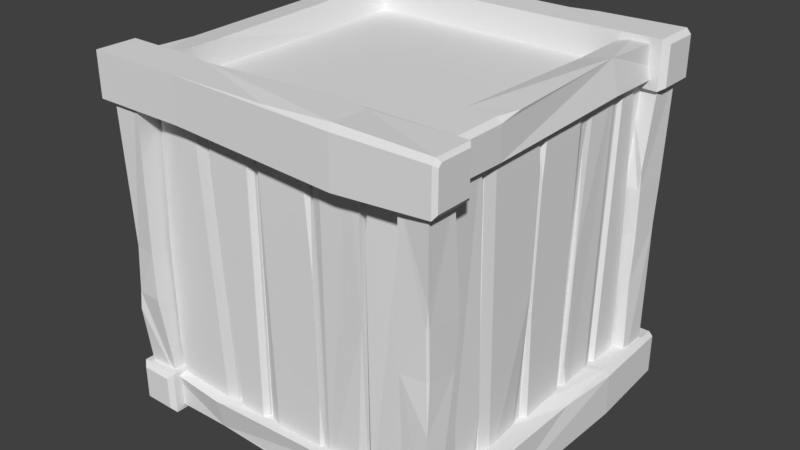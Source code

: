 # Source: crate-for-peppers.blend  (saved by Blender 2.79.0; exported with 4.5.12 LTS)
import bpy
from mathutils import Matrix  # noqa: F401  (used for matrix-valued properties, if any)

bpy.ops.wm.read_factory_settings(use_empty=True)
scene = bpy.context.scene
scene.name = 'Scene'

# ---- collections
col_collection_1 = bpy.data.collections.new('Collection 1'); scene.collection.children.link(col_collection_1)

# ---- materials (node trees are filled in below, after node groups)
mat_cratematerial = bpy.data.materials.new('CrateMaterial')
mat_cratematerial.alpha_threshold = 0.0
mat_cratematerial.use_transparent_shadow = False
mat_cratematerial.roughness = 0.5

# ---- material node trees

# ---- world
world_world = bpy.data.worlds.new('World'); scene.world = world_world
world_world.color = (0.05088, 0.05088, 0.05088)
world_world.use_sun_shadow = False
world_world.sun_shadow_jitter_overblur = 0.0
world_world.cycles.sampling_method = 'MANUAL'

# ---- meshes
me_plane = bpy.data.meshes.new('Plane')
me_plane.from_pydata([(1.902, -2.326, 0.6586), (1.906, -2.335, -1.395), (1.169, -2.323, 0.6571), (1.173, -2.332, -1.396), (1.53, -2.325, 0.6578), (1.511, -2.325, 0.6578), (1.4, -2.333, -1.396), (1.419, -2.333, -1.396), (0.4184, -2.329, -1.441), (1.173, -2.282, -1.396), (1.202, -2.253, -1.396), (1.198, -2.245, 0.6568), (1.169, -2.273, 0.6569), (1.857, -2.256, -1.395), (1.905, -2.255, -1.08), (1.906, -2.305, -1.395), (1.836, -2.268, 0.6583), (1.902, -2.287, 0.6585), (1.904, -2.252, -0.404), (1.608, -2.246, 0.6577), (1.531, -2.265, 0.6576), (1.42, -2.272, -1.396), (1.497, -2.254, -1.396), (1.445, -2.251, -0.5656), (1.4, -2.289, -1.396), (1.365, -2.254, -1.396), (1.487, -2.248, 0.201), (1.474, -2.246, 0.6574), (1.511, -2.284, 0.6576), (0.4141, -2.32, 0.6125), (1.151, -2.332, -1.439), (1.147, -2.323, 0.614), (0.7118, -2.33, -1.444), (0.7311, -2.33, -1.444), (0.7639, -2.322, 0.6126), (0.7445, -2.322, 0.6119), (1.147, -2.274, 0.6138), (1.118, -2.245, 0.6137), (1.068, -2.253, -1.44), (1.151, -2.282, -1.439), (0.4875, -2.242, 0.6119), (0.415, -2.243, 0.2972), (0.4142, -2.29, 0.6124), (0.484, -2.27, -1.441), (0.4185, -2.289, -1.441), (0.4165, -2.246, -0.3787), (0.6886, -2.265, -1.445), (0.712, -2.27, -1.445), (0.7448, -2.262, 0.6116), (0.6782, -2.243, 0.6091), (0.7509, -2.246, -0.2191), (0.764, -2.278, 0.6125), (0.8101, -2.243, 0.6131), (0.7387, -2.249, -0.9868), (0.7589, -2.251, -1.443), (0.7313, -2.289, -1.444), (0.1292, -2.319, 0.6348), (0.08325, -2.327, -1.418), (0.3745, -2.32, 0.6315), (0.4015, -2.328, -1.425), (0.08351, -2.265, -1.418), (0.1124, -2.248, -1.419), (0.1372, -2.261, 0.6344), (0.1294, -2.269, 0.6346), (0.3988, -2.274, -1.198), (0.4017, -2.285, -1.425), (0.3668, -2.25, -1.427), (0.3808, -2.243, 0.1741), (0.3055, -2.243, 0.6264), (0.3747, -2.279, 0.6314), (0.116, -4.28, 0.6586), (0.1117, -4.272, -1.395), (0.8486, -4.283, 0.6571), (0.8443, -4.275, -1.396), (0.4871, -4.281, 0.6578), (0.5064, -4.281, 0.6578), (0.6174, -4.274, -1.396), (0.5981, -4.274, -1.396), (1.599, -4.278, -1.441), (0.8441, -4.325, -1.396), (0.8151, -4.353, -1.396), (0.8194, -4.361, 0.6568), (0.8484, -4.333, 0.6569), (0.16, -4.351, -1.395), (0.112, -4.352, -1.08), (0.1116, -4.302, -1.395), (0.1811, -4.339, 0.6583), (0.1158, -4.319, 0.6585), (0.1134, -4.354, -0.404), (0.4092, -4.36, 0.6577), (0.4868, -4.342, 0.6576), (0.5979, -4.334, -1.396), (0.5203, -4.352, -1.396), (0.5722, -4.356, -0.5656), (0.6173, -4.317, -1.396), (0.6522, -4.353, -1.396), (0.5307, -4.358, 0.201), (0.5436, -4.36, 0.6574), (0.5062, -4.323, 0.6576), (1.603, -4.286, 0.6125), (0.8665, -4.275, -1.439), (0.8709, -4.283, 0.614), (1.306, -4.276, -1.444), (1.286, -4.276, -1.444), (1.254, -4.284, 0.6126), (1.273, -4.284, 0.6119), (0.8706, -4.333, 0.6138), (0.8994, -4.362, 0.6137), (0.9495, -4.354, -1.44), (0.8663, -4.324, -1.439), (1.53, -4.364, 0.6119), (1.602, -4.363, 0.2972), (1.603, -4.316, 0.6124), (1.533, -4.336, -1.441), (1.599, -4.317, -1.441), (1.601, -4.361, -0.3787), (1.329, -4.342, -1.445), (1.305, -4.337, -1.445), (1.273, -4.345, 0.6116), (1.339, -4.363, 0.6091), (1.267, -4.36, -0.2191), (1.253, -4.328, 0.6125), (1.207, -4.363, 0.6131), (1.279, -4.357, -0.9868), (1.259, -4.355, -1.443), (1.286, -4.318, -1.444), (1.888, -4.287, 0.6348), (1.934, -4.279, -1.418), (1.643, -4.286, 0.6315), (1.616, -4.278, -1.425), (1.934, -4.342, -1.418), (1.905, -4.358, -1.419), (1.88, -4.345, 0.6344), (1.888, -4.337, 0.6346), (1.619, -4.332, -1.198), (1.616, -4.321, -1.425), (1.651, -4.357, -1.427), (1.637, -4.363, 0.1741), (1.712, -4.363, 0.6264), (1.643, -4.327, 0.6314), (1.948, -3.508, -1.456), (1.939, -3.433, 0.5961), (1.951, -2.733, -1.438), (1.942, -2.662, 0.6112), (1.949, -3.878, -1.442), (1.949, -2.473, -1.457), (1.941, -2.5, 0.5987), (1.941, -3.92, 0.6137), (1.945, -2.982, 0.6541), (1.992, -2.662, 0.6114), (2.021, -2.638, 0.6099), (2.029, -2.708, -1.44), (2.001, -2.733, -1.438), (2.018, -3.482, 0.5981), (2.019, -3.444, 0.2816), (1.969, -3.433, 0.5962), (2.006, -3.573, -1.453), (1.987, -3.507, -1.456), (2.022, -3.469, -0.3938), (2.028, -3.801, -1.445), (2.009, -3.878, -1.442), (2.002, -3.919, 0.6139), (2.02, -3.842, 0.6112), (2.023, -2.489, -0.2323), (1.985, -2.499, 0.5988), (2.02, -2.529, 0.6009), (2.026, -2.479, -0.9999), (2.028, -2.504, -1.455), (1.99, -2.473, -1.457), (1.954, -3.081, -1.397), (1.942, -2.993, 0.6343), (1.951, -3.102, -1.416), (1.944, -2.688, 0.6441), (1.944, -3.413, 0.66), (1.952, -3.484, -1.395), (1.952, -2.751, -1.411), (2.0, -3.102, -1.416), (2.029, -3.131, -1.414), (2.021, -3.076, 0.6393), (1.992, -2.993, 0.6344), (2.032, -3.008, -1.4), (2.031, -3.065, -1.082), (1.984, -3.081, -1.397), (2.004, -2.916, 0.6512), (1.985, -2.982, 0.6542), (2.028, -3.033, -0.4067), (2.009, -2.712, 0.646), (2.004, -2.688, 0.6444), (2.012, -2.751, -1.411), (2.031, -2.817, -1.405), (2.028, -3.455, -0.5639), (1.996, -3.484, -1.395), (2.031, -3.438, -1.398), (2.025, -3.428, 0.2034), (2.023, -3.385, 0.6576), (1.985, -3.412, 0.6601), (1.955, -4.159, -1.429), (1.947, -4.255, 0.6215), (1.954, -3.913, -1.42), (1.946, -3.937, 0.6361), (2.009, -4.254, 0.6217), (2.026, -4.226, 0.6232), (2.012, -4.151, -1.429), (2.005, -4.158, -1.429), (2.0, -3.934, 0.409), (1.989, -3.937, 0.6363), (2.024, -3.971, 0.638), (2.031, -3.918, -0.9627), (2.031, -3.983, -1.417), (1.995, -3.913, -1.42), (0.01582, -3.1, -1.447), (0.04507, -3.254, 0.6003), (0.01261, -3.874, -1.46), (0.04183, -4.025, 0.5855), (0.01455, -2.73, -1.419), (0.01375, -4.133, -1.489), (0.04259, -4.187, 0.5666), (0.0434, -2.769, 0.6368), (0.0394, -3.707, 0.6408), (-0.00807, -4.025, 0.5862), (-0.03683, -4.049, 0.584), (-0.06606, -3.899, -1.461), (-0.0373, -3.875, -1.459), (-0.03386, -3.205, 0.605), (-0.03818, -3.23, 0.2873), (0.01497, -3.254, 0.6007), (-0.04298, -3.035, -1.441), (-0.02358, -3.1, -1.446), (-0.04781, -3.18, -0.3866), (-0.06395, -2.807, -1.424), (-0.04565, -2.73, -1.418), (-0.0168, -2.769, 0.6376), (-0.0351, -2.846, 0.6321), (-0.04783, -4.166, -0.2633), (-0.001044, -4.187, 0.5672), (-0.03628, -4.158, 0.5708), (-0.0586, -4.146, -1.031), (-0.06514, -4.102, -1.484), (-0.02746, -4.134, -1.488), (0.01017, -3.528, -1.404), (0.03863, -3.695, 0.6216), (0.01709, -3.506, -1.423), (0.04043, -4.0, 0.6194), (0.03715, -3.277, 0.6636), (0.01571, -3.125, -1.387), (0.01128, -3.858, -1.432), (-0.03282, -3.507, -1.422), (-0.06178, -3.478, -1.419), (-0.04044, -3.612, 0.6304), (-0.01128, -3.695, 0.6221), (-0.06835, -3.602, -1.409), (-0.06411, -3.556, -1.09), (-0.01993, -3.529, -1.404), (-0.01896, -3.773, 0.6359), (-2.783e-06, -3.707, 0.6413), (-0.05449, -3.615, -0.4163), (-0.02482, -3.977, 0.6228), (-0.01977, -4.0, 0.6202), (-0.04891, -3.858, -1.431), (-0.06767, -3.792, -1.423), (-0.05439, -3.187, -0.5571), (-0.02793, -3.126, -1.387), (-0.0629, -3.171, -1.391), (-0.04638, -3.244, 0.2085), (-0.04153, -3.305, 0.6607), (-0.004067, -3.277, 0.664), (0.00897, -2.45, -1.395), (0.03806, -2.434, 0.6577), (0.01002, -2.696, -1.396), (0.03946, -2.752, 0.6599), (-0.02447, -2.434, 0.6586), (-0.04057, -2.463, 0.659), (-0.04861, -2.458, -1.394), (-0.04093, -2.45, -1.395), (-0.01704, -2.746, 0.4335), (-0.004181, -2.752, 0.6605), (-0.03941, -2.718, 0.664), (-0.0622, -2.708, -0.9375), (-0.06669, -2.627, -1.389), (-0.0312, -2.696, -1.395)], [], [(43, 44, 45), (35, 32, 47, 48), (40, 41, 42), (0, 1, 15, 14, 18, 17), (27, 26, 23, 25, 10, 11), (54, 53, 50, 52, 37, 38), (31, 30, 39, 36), (8, 29, 42, 41, 45, 44), (9, 12, 11, 10), (3, 2, 12, 9), (13, 14, 15), (16, 17, 18), (7, 4, 20, 21), (19, 22, 21, 20), (16, 18, 14, 13, 22, 19), (23, 24, 25), (36, 39, 38, 37), (26, 27, 28), (5, 6, 24, 23, 26, 28), (46, 49, 48, 47), (43, 45, 41, 40, 49, 46), (50, 51, 52), (53, 54, 55), (33, 34, 51, 50, 53, 55), (68, 67, 64, 66, 61, 62), (60, 63, 62, 61), (57, 56, 63, 60), (64, 65, 66), (67, 68, 69), (58, 59, 65, 64, 67, 69), (113, 114, 115), (105, 102, 117, 118), (110, 111, 112), (70, 71, 85, 84, 88, 87), (97, 96, 93, 95, 80, 81), (124, 123, 120, 122, 107, 108), (101, 100, 109, 106), (78, 99, 112, 111, 115, 114), (79, 82, 81, 80), (73, 72, 82, 79), (83, 84, 85), (86, 87, 88), (77, 74, 90, 91), (89, 92, 91, 90), (86, 88, 84, 83, 92, 89), (93, 94, 95), (106, 109, 108, 107), (96, 97, 98), (75, 76, 94, 93, 96, 98), (116, 119, 118, 117), (113, 115, 111, 110, 119, 116), (120, 121, 122), (123, 124, 125), (103, 104, 121, 120, 123, 125), (138, 137, 134, 136, 131, 132), (130, 133, 132, 131), (127, 126, 133, 130), (134, 135, 136), (137, 138, 139), (128, 129, 135, 134, 137, 139), (183, 184, 185), (175, 172, 187, 188), (180, 181, 182), (140, 141, 155, 154, 158, 157), (167, 166, 163, 165, 150, 151), (194, 193, 190, 192, 177, 178), (171, 170, 179, 176), (148, 169, 182, 181, 185, 184), (149, 152, 151, 150), (143, 142, 152, 149), (153, 154, 155), (156, 157, 158), (147, 144, 160, 161), (159, 162, 161, 160), (156, 158, 154, 153, 162, 159), (163, 164, 165), (176, 179, 178, 177), (166, 167, 168), (145, 146, 164, 163, 166, 168), (186, 189, 188, 187), (183, 185, 181, 180, 189, 186), (190, 191, 192), (193, 194, 195), (173, 174, 191, 190, 193, 195), (208, 207, 204, 206, 201, 202), (200, 203, 202, 201), (197, 196, 203, 200), (204, 205, 206), (207, 208, 209), (198, 199, 205, 204, 207, 209), (253, 254, 255), (245, 242, 257, 258), (250, 251, 252), (210, 211, 225, 224, 228, 227), (237, 236, 233, 235, 220, 221), (264, 263, 260, 262, 247, 248), (241, 240, 249, 246), (218, 239, 252, 251, 255, 254), (219, 222, 221, 220), (213, 212, 222, 219), (223, 224, 225), (226, 227, 228), (217, 214, 230, 231), (229, 232, 231, 230), (226, 228, 224, 223, 232, 229), (233, 234, 235), (246, 249, 248, 247), (236, 237, 238), (215, 216, 234, 233, 236, 238), (256, 259, 258, 257), (253, 255, 251, 250, 259, 256), (260, 261, 262), (263, 264, 265), (243, 244, 261, 260, 263, 265), (278, 277, 274, 276, 271, 272), (270, 273, 272, 271), (267, 266, 273, 270), (274, 275, 276), (277, 278, 279), (268, 269, 275, 274, 277, 279)])
_uv = me_plane.uv_layers.new(name='UVMap')
_uv.uv.foreach_set('vector', [0.3088, 0.8629, 0.3103, 0.8629, 0.3104, 0.8871, 0.3155, 0.9565, 0.3155, 0.9096, 0.3169, 0.9096, 0.3169, 0.9565, 0.3089, 0.9097, 0.3105, 0.9025, 0.3105, 0.9097, 0.3245, 0.8628, 0.3245, 0.9096, 0.3238, 0.9096, 0.3227, 0.9024, 0.3227, 0.887, 0.3236, 0.8628, 0.1806, 0.9106, 0.1803, 0.9002, 0.1813, 0.8828, 0.1832, 0.8639, 0.1869, 0.8639, 0.1869, 0.9106, 0.3752, 0.8629, 0.3747, 0.8525, 0.3751, 0.835, 0.3764, 0.816, 0.3835, 0.816, 0.3822, 0.8628, 0.4398, 0.816, 0.4398, 0.8628, 0.4387, 0.8628, 0.4387, 0.816, 0.4115, 0.816, 0.4115, 0.8628, 0.4108, 0.8628, 0.4097, 0.8556, 0.4097, 0.8402, 0.4106, 0.816, 0.1875, 0.8639, 0.1875, 0.9107, 0.1869, 0.9106, 0.1869, 0.8639, 0.2262, 0.817, 0.2262, 0.8638, 0.2251, 0.8638, 0.2251, 0.817, 0.3227, 0.9096, 0.3227, 0.9024, 0.3238, 0.9096, 0.3289, 0.8633, 0.3274, 0.8634, 0.3261, 0.8392, 0.4328, 0.816, 0.4328, 0.8628, 0.4314, 0.8628, 0.4314, 0.816, 0.3341, 0.863, 0.3341, 0.8161, 0.3359, 0.816, 0.3359, 0.8629, 0.3289, 0.8633, 0.3261, 0.8392, 0.3252, 0.8238, 0.3259, 0.8166, 0.3341, 0.8161, 0.3341, 0.863, 0.1539, 0.8828, 0.1531, 0.8639, 0.1539, 0.8639, 0.3841, 0.816, 0.3841, 0.8628, 0.3822, 0.8628, 0.3835, 0.816, 0.1539, 0.9003, 0.1539, 0.9107, 0.153, 0.9107, 0.1521, 0.9107, 0.1521, 0.8639, 0.1531, 0.8639, 0.1539, 0.8828, 0.1539, 0.9003, 0.153, 0.9107, 0.3041, 0.8628, 0.3045, 0.9096, 0.303, 0.9097, 0.3036, 0.8628, 0.3088, 0.8629, 0.3104, 0.8871, 0.3105, 0.9025, 0.3089, 0.9097, 0.3045, 0.9096, 0.3041, 0.8628, 0.3751, 0.835, 0.3754, 0.816, 0.3764, 0.816, 0.4389, 0.8993, 0.4389, 0.9097, 0.4381, 0.9097, 0.4371, 0.9097, 0.4371, 0.8629, 0.4381, 0.8629, 0.4389, 0.8818, 0.4389, 0.8993, 0.4381, 0.9097, 0.4091, 0.9096, 0.4071, 0.8994, 0.406, 0.8681, 0.4066, 0.8629, 0.4124, 0.8629, 0.4129, 0.9097, 0.4131, 0.8629, 0.4131, 0.9097, 0.4129, 0.9097, 0.4124, 0.8629, 0.4272, 0.816, 0.4272, 0.8628, 0.4261, 0.8628, 0.4258, 0.816, 0.3553, 0.8681, 0.3551, 0.8629, 0.3559, 0.8629, 0.4071, 0.8994, 0.4091, 0.9096, 0.4075, 0.9098, 0.3541, 0.9098, 0.3541, 0.8629, 0.3551, 0.8629, 0.3553, 0.8681, 0.3559, 0.8994, 0.3551, 0.9098, 0.3524, 0.863, 0.3539, 0.863, 0.354, 0.8872, 0.3141, 0.9565, 0.3141, 0.9096, 0.3155, 0.9096, 0.3155, 0.9565, 0.3524, 0.9097, 0.3541, 0.9026, 0.3541, 0.9097, 0.3105, 0.9096, 0.3105, 0.8628, 0.3112, 0.8628, 0.3123, 0.87, 0.3123, 0.8854, 0.3114, 0.9096, 0.1825, 0.8638, 0.1822, 0.8534, 0.1832, 0.8359, 0.185, 0.817, 0.1887, 0.817, 0.1887, 0.8638, 0.3846, 0.8629, 0.3841, 0.8525, 0.3844, 0.835, 0.3858, 0.816, 0.3928, 0.816, 0.3916, 0.8628, 0.4353, 0.8628, 0.4353, 0.816, 0.4364, 0.816, 0.4364, 0.8628, 0.4133, 0.816, 0.4133, 0.8628, 0.4126, 0.8628, 0.4115, 0.8556, 0.4115, 0.8402, 0.4124, 0.816, 0.1894, 0.817, 0.1894, 0.8638, 0.1887, 0.8638, 0.1887, 0.817, 0.2274, 0.817, 0.2274, 0.8638, 0.2262, 0.8638, 0.2262, 0.817, 0.3124, 0.8628, 0.3123, 0.87, 0.3112, 0.8628, 0.3396, 0.8633, 0.3381, 0.8634, 0.3367, 0.8392, 0.4341, 0.816, 0.4341, 0.8628, 0.4328, 0.8628, 0.4328, 0.816, 0.3448, 0.863, 0.3448, 0.8161, 0.3465, 0.816, 0.3465, 0.8629, 0.3396, 0.8633, 0.3367, 0.8392, 0.3359, 0.8238, 0.3366, 0.8166, 0.3448, 0.8161, 0.3448, 0.863, 0.1728, 0.8828, 0.172, 0.8639, 0.1728, 0.8639, 0.3935, 0.816, 0.3935, 0.8628, 0.3916, 0.8628, 0.3928, 0.816, 0.1728, 0.9003, 0.1728, 0.9107, 0.1719, 0.9107, 0.171, 0.9107, 0.171, 0.8639, 0.172, 0.8639, 0.1728, 0.8828, 0.1728, 0.9003, 0.1719, 0.9107, 0.3477, 0.8629, 0.3481, 0.9097, 0.3465, 0.9097, 0.3472, 0.8629, 0.3524, 0.863, 0.354, 0.8872, 0.3541, 0.9026, 0.3524, 0.9097, 0.3481, 0.9097, 0.3477, 0.8629, 0.3844, 0.835, 0.3848, 0.8161, 0.3858, 0.816, 0.4389, 0.8733, 0.4389, 0.8629, 0.4398, 0.8629, 0.4407, 0.8629, 0.4407, 0.9097, 0.4397, 0.9097, 0.4389, 0.8908, 0.4389, 0.8733, 0.4398, 0.8629, 0.2048, 0.9106, 0.2029, 0.9004, 0.2018, 0.8691, 0.2024, 0.8639, 0.2082, 0.8639, 0.2087, 0.9107, 0.2088, 0.8639, 0.2088, 0.9107, 0.2087, 0.9107, 0.2082, 0.8639, 0.2173, 0.817, 0.2173, 0.8638, 0.2162, 0.8638, 0.2159, 0.817, 0.1553, 0.8691, 0.1551, 0.8639, 0.1559, 0.8639, 0.2029, 0.9004, 0.2048, 0.9106, 0.2033, 0.9108, 0.1541, 0.9108, 0.1541, 0.8639, 0.1551, 0.8639, 0.1553, 0.8691, 0.1559, 0.9004, 0.1551, 0.9108, 0.1617, 0.8639, 0.1632, 0.8639, 0.1633, 0.8881, 0.2187, 0.817, 0.2187, 0.8639, 0.2173, 0.8638, 0.2173, 0.817, 0.1618, 0.9107, 0.1634, 0.9035, 0.1634, 0.9107, 0.4151, 0.816, 0.4151, 0.8628, 0.4144, 0.8628, 0.4133, 0.8556, 0.4133, 0.8402, 0.4142, 0.816, 0.4204, 0.9098, 0.4202, 0.8994, 0.421, 0.8819, 0.4226, 0.863, 0.4251, 0.8629, 0.4251, 0.9096, 0.3564, 0.8629, 0.3559, 0.8525, 0.3563, 0.835, 0.3576, 0.816, 0.3647, 0.816, 0.3634, 0.8628, 0.441, 0.816, 0.441, 0.8627, 0.4398, 0.8627, 0.4398, 0.816, 0.2055, 0.817, 0.2055, 0.8637, 0.2049, 0.8637, 0.2038, 0.8566, 0.2038, 0.8412, 0.2046, 0.817, 0.4234, 0.8628, 0.4234, 0.8161, 0.424, 0.816, 0.424, 0.8627, 0.4223, 0.8628, 0.4223, 0.8161, 0.4234, 0.8161, 0.4234, 0.8628, 0.3153, 0.816, 0.3142, 0.8232, 0.3141, 0.816, 0.3156, 0.8628, 0.3141, 0.8628, 0.3142, 0.8386, 0.324, 0.9096, 0.324, 0.9565, 0.3227, 0.9565, 0.3227, 0.9096, 0.3208, 0.8628, 0.3235, 0.816, 0.3252, 0.816, 0.3226, 0.8628, 0.3156, 0.8628, 0.3142, 0.8386, 0.3142, 0.8232, 0.3153, 0.816, 0.3235, 0.816, 0.3208, 0.8628, 0.3341, 0.8913, 0.3349, 0.9102, 0.3341, 0.9103, 0.3653, 0.816, 0.3653, 0.8628, 0.3634, 0.8628, 0.3647, 0.816, 0.3341, 0.8738, 0.3341, 0.8634, 0.3349, 0.8634, 0.3359, 0.8634, 0.3359, 0.9102, 0.3349, 0.9102, 0.3341, 0.8913, 0.3341, 0.8738, 0.3349, 0.8634, 0.157, 0.8639, 0.1575, 0.9107, 0.1559, 0.9107, 0.1565, 0.8639, 0.1617, 0.8639, 0.1633, 0.8881, 0.1634, 0.9035, 0.1618, 0.9107, 0.1575, 0.9107, 0.157, 0.8639, 0.3563, 0.835, 0.3566, 0.816, 0.3576, 0.816, 0.4007, 0.8264, 0.4007, 0.8161, 0.4016, 0.816, 0.4025, 0.816, 0.4025, 0.8628, 0.4015, 0.8629, 0.4007, 0.8439, 0.4007, 0.8264, 0.4016, 0.816, 0.1278, 0.9111, 0.1259, 0.9009, 0.1248, 0.8696, 0.1254, 0.8644, 0.1312, 0.8644, 0.1317, 0.9112, 0.1318, 0.8644, 0.1318, 0.9112, 0.1317, 0.9112, 0.1312, 0.8644, 0.1227, 0.8644, 0.1227, 0.9111, 0.1216, 0.9111, 0.1213, 0.8644, 0.1248, 0.8696, 0.1246, 0.8644, 0.1254, 0.8644, 0.1259, 0.9009, 0.1278, 0.9111, 0.1262, 0.9113, 0.224, 0.8639, 0.224, 0.9107, 0.223, 0.9107, 0.2228, 0.9055, 0.2222, 0.8743, 0.2231, 0.8639, 0.3899, 0.863, 0.3914, 0.863, 0.3915, 0.8872, 0.43, 0.8628, 0.43, 0.816, 0.4314, 0.816, 0.4314, 0.8628, 0.39, 0.9097, 0.3916, 0.9026, 0.3916, 0.9097, 0.4205, 0.816, 0.4205, 0.8627, 0.4198, 0.8627, 0.4187, 0.8556, 0.4187, 0.8402, 0.4196, 0.816, 0.4253, 0.9098, 0.4251, 0.8994, 0.4259, 0.8819, 0.4275, 0.863, 0.4299, 0.8629, 0.4299, 0.9096, 0.1584, 0.9254, 0.158, 0.915, 0.1583, 0.8975, 0.1597, 0.8785, 0.1667, 0.8785, 0.1655, 0.9253, 0.2336, 0.9252, 0.2336, 0.8785, 0.2347, 0.8785, 0.2347, 0.9252, 0.4223, 0.816, 0.4223, 0.8627, 0.4216, 0.8627, 0.4205, 0.8555, 0.4205, 0.8402, 0.4214, 0.816, 0.4252, 0.8627, 0.4252, 0.8161, 0.4258, 0.816, 0.4258, 0.8627, 0.424, 0.8627, 0.424, 0.8161, 0.4252, 0.8161, 0.4252, 0.8627, 0.313, 0.8628, 0.3141, 0.8557, 0.3141, 0.8628, 0.3126, 0.816, 0.3141, 0.816, 0.3141, 0.8402, 0.3124, 0.9565, 0.3124, 0.9096, 0.3138, 0.9096, 0.3138, 0.9565, 0.3074, 0.816, 0.3048, 0.8628, 0.303, 0.8628, 0.3057, 0.816, 0.3126, 0.816, 0.3141, 0.8402, 0.3141, 0.8557, 0.313, 0.8628, 0.3048, 0.8628, 0.3074, 0.816, 0.3432, 0.8913, 0.344, 0.9102, 0.3432, 0.9103, 0.1674, 0.8785, 0.1674, 0.9253, 0.1655, 0.9253, 0.1667, 0.8785, 0.3432, 0.8738, 0.3432, 0.8634, 0.344, 0.8634, 0.345, 0.8634, 0.345, 0.9102, 0.344, 0.9102, 0.3432, 0.8913, 0.3432, 0.8738, 0.344, 0.8634, 0.3852, 0.8629, 0.3857, 0.9097, 0.3841, 0.9097, 0.3847, 0.8629, 0.3899, 0.863, 0.3915, 0.8872, 0.3916, 0.9026, 0.39, 0.9097, 0.3857, 0.9097, 0.3852, 0.8629, 0.1583, 0.8975, 0.1587, 0.8785, 0.1597, 0.8785, 0.1988, 0.8889, 0.1988, 0.8786, 0.1996, 0.8785, 0.2005, 0.8785, 0.2005, 0.9253, 0.1996, 0.9253, 0.1988, 0.9064, 0.1988, 0.8889, 0.1996, 0.8785, 0.378, 0.9096, 0.3761, 0.8994, 0.3749, 0.8681, 0.3756, 0.8629, 0.3814, 0.8629, 0.3818, 0.9097, 0.382, 0.8629, 0.382, 0.9097, 0.3818, 0.9097, 0.3814, 0.8629, 0.3465, 0.8634, 0.3465, 0.9101, 0.3454, 0.9101, 0.3451, 0.8634, 0.3749, 0.8681, 0.3747, 0.863, 0.3756, 0.8629, 0.3761, 0.8994, 0.378, 0.9096, 0.3764, 0.9098, 0.4371, 0.8629, 0.4371, 0.9097, 0.4361, 0.9097, 0.4359, 0.9045, 0.4353, 0.8733, 0.4362, 0.8629])
me_plane.materials.append(mat_cratematerial)
me_plane.use_remesh_preserve_volume = False
me_plane.use_remesh_preserve_attributes = False
me_plane.use_mirror_vertex_groups = False
me_plane.update()
me_cube_001 = bpy.data.meshes.new('Cube.001')
me_cube_001.from_pydata([(0.364, 8.752, -10.29), (0.364, 6.752, -10.29), (0.364, 6.752, -8.287), (-0.5268, 8.752, -10.29), (-0.5268, 6.752, -8.287), (-0.5268, 6.752, -10.29), (0.364, 8.752, -8.459), (0.364, 8.581, -8.287), (0.5497, 8.778, -8.261), (-0.5268, 8.581, -8.287), (-0.5268, 8.752, -8.459), (-0.7168, 8.752, -8.287), (0.5745, -6.936, -10.56), (0.5745, -9.364, -10.56), (-0.5268, -7.145, -10.29), (-0.5268, -9.145, -8.287), (-0.5268, -9.145, -10.29), (0.3877, -6.936, -8.29), (0.3877, -7.092, -8.133), (0.5497, -7.119, -8.261), (-0.5268, -7.316, -8.287), (-0.5268, -7.145, -8.459), (-0.7168, -7.145, -8.287), (0.5745, -9.364, -8.379), (0.5745, -9.112, -8.127), (0.1306, -9.145, -8.287), (1.174, -9.044, -10.12), (1.153, -9.202, -10.33), (1.153, -7.109, -10.33), (1.174, -7.31, -10.12), (1.174, -7.31, -8.388), (1.152, -7.121, -8.242), (1.174, -8.89, -8.388), (1.153, -8.999, -8.234), (1.174, -9.044, -8.542), (1.153, -9.202, -8.437), (-1.175, -8.968, -8.464), (-1.151, -9.145, -8.287), (-1.175, -8.968, -10.11), (-1.151, -9.145, -10.29), (-1.175, -7.322, -10.11), (-1.151, -7.145, -10.29), (-1.175, -7.322, -8.464), (-1.151, -7.145, -8.287), (-1.129, 6.752, -10.29), (-1.157, 6.985, -10.05), (-1.129, 6.752, -8.287), (-1.157, 6.985, -8.52), (-1.157, 8.519, -10.05), (-1.129, 8.752, -10.29), (-1.129, 8.752, -8.287), (-1.157, 8.519, -8.52), (1.161, 6.842, -10.2), (1.121, 6.658, -10.38), (1.121, 6.658, -8.193), (1.161, 6.842, -8.377), (1.161, 8.663, -10.2), (1.121, 8.846, -10.38), (1.121, 8.846, -8.193), (1.161, 8.663, -8.377), (-0.8658, 2.68, -24.7), (-0.8658, 2.68, -22.7), (-1.115, -4.124, -24.7), (-0.8511, -4.124, -22.58), (-0.8658, -4.124, -24.7), (-1.169, 3.007, -22.87), (-1.105, 2.68, -22.7), (-1.131, 4.098, -22.67), (-1.09, -4.124, -22.58), (-1.115, -4.124, -22.87), (-1.128, -5.575, -22.7), (0.8516, 4.288, -24.82), (1.169, 4.288, -24.82), (0.8789, -4.124, -24.7), (1.146, -4.124, -22.55), (1.146, -4.124, -24.7), (0.8515, 2.861, -22.7), (0.872, 2.861, -22.55), (0.8755, 4.098, -22.67), (0.9014, -4.124, -22.55), (0.8789, -4.124, -22.87), (0.8789, -5.575, -22.7), (1.169, 4.288, -22.79), (1.136, 4.288, -22.54), (1.141, 0.8973, -22.7), (1.12, 8.927, -24.45), (1.148, 8.707, -24.74), (0.8742, 8.707, -24.74), (0.9113, 8.927, -24.45), (0.9113, 8.927, -22.86), (0.8757, 8.696, -22.66), (1.101, 8.927, -22.86), (1.122, 8.707, -22.65), (1.12, 8.927, -23.0), (1.148, 8.707, -22.85), (1.092, -9.084, -22.88), (1.141, -8.891, -22.7), (1.119, -9.084, -24.34), (1.141, -8.891, -24.7), (0.9279, -9.084, -24.52), (0.8789, -8.891, -24.7), (0.9003, -9.084, -23.06), (0.8789, -8.891, -22.7), (-0.8658, -8.722, -24.7), (-0.8963, -8.935, -24.47), (-0.8658, -8.722, -22.7), (-0.8963, -8.935, -22.93), (-1.097, -8.935, -24.47), (-1.128, -8.722, -24.7), (-1.128, -8.722, -22.7), (-1.097, -8.935, -22.93), (-0.8776, 8.771, -24.61), (-0.8535, 8.461, -24.79), (-0.8535, 8.461, -22.61), (-0.8776, 8.771, -22.79), (-1.116, 8.771, -24.61), (-1.14, 8.461, -22.61), (-1.116, 8.771, -22.79), (-1.169, 3.007, -24.66), (-1.133, 2.968, -24.7), (-1.155, 2.091, -24.7), (-1.104, 8.461, -24.79), (-1.14, 8.461, -24.61), (1.06, -8.835, -10.04), (-0.8871, -8.835, -8.61), (0.8559, -8.835, -10.04), (0.8559, -8.835, -8.519), (1.06, 8.571, -10.04), (1.06, 8.571, -8.519), (0.8559, 8.571, -10.04), (0.8559, 8.571, -8.519), (0.8821, 3.789, -10.18), (0.8348, 3.789, -8.701), (1.081, 3.789, -9.853), (1.033, 3.789, -8.375), (0.8483, -4.359, -10.09), (-1.091, -8.835, -8.61), (0.8483, -4.359, -8.463), (1.067, -4.359, -10.09), (1.06, -8.835, -8.698), (1.025, -8.835, -8.519), (1.032, -4.359, -8.463), (1.067, -4.359, -8.642), (1.067, -3.143, -8.462), (-0.8871, -8.835, -10.13), (-1.091, 8.571, -8.61), (-1.091, 8.571, -10.13), (-0.8871, 8.571, -8.61), (-0.8871, 8.571, -10.13), (-0.9133, 3.789, -8.466), (-0.866, 3.789, -9.945), (-1.112, 3.313, -8.651), (-1.08, 4.202, -10.27), (-0.8795, -4.359, -8.554), (-0.8795, -4.359, -10.18), (-1.098, -4.359, -8.773), (-1.091, -8.835, -9.948), (-1.056, -8.835, -10.13), (-1.063, -4.359, -10.18), (-1.098, -4.359, -10.0), (-1.098, -3.143, -10.18), (1.069, -8.326, -22.91), (1.128, 6.818, -24.33), (1.069, -6.77, -22.91), (1.069, -6.77, -24.43), (-1.001, -8.326, -22.91), (-1.001, -8.326, -24.43), (-1.001, -6.77, -22.91), (-1.001, -6.77, -24.43), (-0.5246, -6.97, -22.76), (-0.5246, -6.609, -24.24), (-0.5246, -8.487, -23.09), (-0.5246, -8.125, -24.57), (0.5422, -6.712, -22.85), (1.128, 8.373, -24.33), (0.5422, -6.712, -24.48), (0.5422, -8.383, -22.85), (1.069, -8.326, -24.25), (1.069, -8.058, -24.43), (0.5422, -8.116, -24.48), (0.5422, -8.383, -24.3), (0.3829, -8.382, -24.48), (1.128, 6.818, -22.82), (-1.054, 8.373, -24.33), (-1.054, 8.373, -22.82), (-1.054, 6.818, -24.33), (-1.054, 6.818, -22.82), (-0.5246, 7.018, -24.48), (-0.5246, 6.656, -23.0), (-0.4623, 8.534, -24.29), (-0.5787, 8.29, -22.67), (0.5422, 6.76, -24.39), (0.5422, 6.76, -22.76), (0.5422, 8.431, -24.17), (1.128, 8.373, -23.0), (1.128, 8.106, -22.82), (0.5422, 8.163, -22.76), (0.5422, 8.431, -22.94), (0.3829, 8.429, -22.76), (-1.091, -8.87, -9.285), (-0.9025, -8.87, -9.285), (-1.091, -7.427, -9.285), (0.92, -8.348, -24.41), (-1.091, -8.313, -23.68), (-0.9025, -8.211, -23.68), (-1.091, -6.87, -23.68), (-0.9025, -6.87, -23.68), (-1.091, -7.163, -18.96), (-0.9025, -7.163, -18.96), (-0.9025, -8.919, -18.96), (-1.086, -7.276, -16.79), (-0.9079, -8.909, -16.79), (1.109, -8.348, -24.41), (-1.065, -8.86, -18.96), (-1.077, -8.782, -18.96), (-1.079, -8.875, -19.84), (-1.072, -8.67, -16.79), (-1.059, -8.747, -16.79), (-1.07, -8.756, -14.48), (-0.9025, -7.534, -9.285), (-0.932, -7.427, -9.285), (-0.9374, -7.276, -16.79), (-0.9079, -7.383, -16.79), (-0.9065, -7.245, -17.37), (1.109, -6.905, -24.41), (1.109, -8.908, -10.01), (0.92, -8.806, -10.01), (1.109, -7.465, -10.01), (0.92, -7.465, -10.01), (1.109, -7.022, -14.73), (0.92, -7.022, -14.73), (0.92, -8.778, -14.73), (1.104, -7.135, -16.91), (0.9255, -8.768, -16.91), (1.082, -8.719, -14.73), (1.095, -8.641, -14.73), (1.097, -8.734, -13.85), (1.09, -8.528, -16.91), (1.077, -8.606, -16.91), (1.088, -8.615, -19.21), (0.92, -7.012, -24.41), (0.9495, -6.905, -24.41), (0.955, -7.135, -16.91), (0.9255, -7.242, -16.91), (0.924, -7.104, -16.32), (1.109, 6.401, -24.41), (0.92, 6.401, -24.41), (1.109, 7.845, -24.41), (-0.917, 8.574, -9.285), (1.109, 6.958, -10.01), (0.92, 7.06, -10.01), (1.109, 8.402, -10.01), (0.92, 8.402, -10.01), (1.109, 8.108, -14.73), (0.92, 8.108, -14.73), (0.92, 6.353, -14.73), (1.104, 7.996, -16.91), (0.9255, 6.363, -16.91), (-0.917, 7.131, -9.285), (1.082, 6.412, -14.73), (1.095, 6.489, -14.73), (1.097, 6.397, -13.85), (1.09, 6.602, -16.91), (1.077, 6.524, -16.91), (1.088, 6.515, -19.21), (0.92, 7.737, -24.41), (0.9495, 7.845, -24.41), (0.955, 7.996, -16.91), (0.9255, 7.888, -16.91), (0.924, 8.026, -16.32), (-1.106, 7.131, -9.285), (-0.8911, 6.837, -23.68), (-0.9045, 8.281, -23.68), (-1.08, 6.837, -23.68), (-1.08, 8.281, -23.68), (-1.138, 6.837, -18.96), (-1.138, 8.281, -18.96), (-0.9082, 8.281, -18.96), (-1.123, 6.879, -16.79), (-0.9095, 8.239, -16.79), (-0.9159, 7.042, -18.96), (-0.9261, 6.945, -18.96), (-0.9139, 6.932, -19.84), (-0.9408, 6.986, -16.79), (-0.9306, 7.084, -16.79), (-0.9295, 6.998, -14.48), (-1.092, 8.574, -9.285), (-1.106, 8.349, -9.285), (-1.123, 8.014, -16.79), (-1.109, 8.239, -16.79), (-1.127, 8.25, -17.37)], [], [(5, 4, 46, 44), (7, 9, 4, 2), (53, 54, 2, 1), (9, 11, 50, 46, 4), (56, 59, 55, 52), (16, 15, 37, 39), (3, 10, 6, 0), (3, 0, 1, 5), (58, 8, 7, 2, 54), (49, 50, 11, 10, 3), (45, 47, 51, 48), (1, 2, 4, 5), (6, 7, 8), (9, 10, 11), (9, 7, 6, 10), (0, 6, 8, 58, 57), (12, 17, 19, 31, 28), (41, 14, 16, 39), (27, 35, 23, 13), (14, 21, 17, 12), (14, 12, 13, 16), (13, 23, 25, 15, 16), (31, 19, 18, 24, 33), (38, 36, 42, 40), (41, 43, 22, 21, 14), (18, 20, 15, 25, 24), (17, 18, 19), (20, 21, 22), (20, 18, 17, 21), (12, 28, 27, 13), (23, 24, 25), (33, 24, 23, 35), (27, 28, 29, 26), (30, 29, 28, 31), (34, 32, 33, 35), (32, 30, 31, 33), (35, 27, 26, 34), (29, 30, 32, 34, 26), (43, 41, 40, 42), (37, 43, 42, 36), (39, 37, 36, 38), (41, 39, 38, 40), (20, 22, 43, 37, 15), (49, 44, 45, 48), (44, 46, 47, 45), (46, 50, 51, 47), (50, 49, 48, 51), (49, 3, 5, 44), (59, 56, 57, 58), (53, 57, 56, 52), (58, 54, 55, 59), (54, 53, 52, 55), (0, 57, 53, 1), (64, 63, 105, 103), (66, 68, 63, 61), (112, 113, 61, 60), (68, 70, 109, 105, 63), (115, 117, 114, 111), (75, 74, 96, 98), (118, 65, 67, 116, 122), (62, 69, 65, 118, 120), (116, 67, 66, 61, 113), (108, 109, 70, 69, 62), (104, 106, 110, 107), (60, 61, 63, 64), (65, 66, 67), (68, 69, 70), (68, 66, 65, 69), (112, 121, 115, 111), (71, 76, 78, 90, 87), (86, 94, 82, 72), (72, 82, 84, 74, 75), (90, 78, 77, 83, 92), (97, 95, 101, 99), (100, 102, 81, 80, 73), (77, 79, 74, 84, 83), (76, 77, 78), (79, 80, 81), (82, 83, 84), (92, 83, 82, 94), (86, 87, 88, 85), (89, 88, 87, 90), (93, 91, 92, 94), (91, 89, 90, 92), (94, 86, 85, 93), (88, 89, 91, 93, 85), (102, 100, 99, 101), (96, 102, 101, 95), (98, 96, 95, 97), (100, 98, 97, 99), (79, 81, 102, 96, 74), (108, 103, 104, 107), (103, 105, 106, 104), (105, 109, 110, 106), (109, 108, 107, 110), (117, 115, 122, 116), (116, 113, 114, 117), (113, 112, 111, 114), (118, 119, 120), (121, 122, 115), (118, 122, 121, 119), (137, 126, 140, 141), (131, 132, 130, 129), (149, 150, 148, 147), (154, 144, 157, 158), (131, 129, 127, 133), (133, 134, 143, 142, 138), (130, 132, 134, 128), (135, 131, 133, 138), (127, 128, 134, 133), (135, 137, 132, 131), (125, 126, 137, 135), (125, 135, 138, 123), (149, 147, 145, 151), (132, 137, 141, 143, 134), (141, 142, 143), (141, 140, 139, 142), (138, 142, 139, 123), (151, 152, 160, 159, 155), (148, 150, 152, 146), (153, 149, 151, 155), (145, 146, 152, 151), (153, 154, 150, 149), (124, 144, 154, 153), (124, 153, 155, 136), (150, 154, 158, 160, 152), (158, 159, 160), (158, 157, 156, 159), (155, 159, 156, 136), (169, 170, 168, 167), (187, 188, 186, 185), (192, 182, 195, 196), (169, 167, 165, 171), (171, 172, 181, 180, 176), (173, 169, 171, 176), (165, 166, 172, 171), (173, 175, 170, 169), (163, 164, 175, 173), (163, 173, 176, 161), (179, 180, 181), (179, 178, 177, 180), (176, 180, 177, 161), (189, 190, 198, 197, 193), (186, 188, 190, 184), (183, 184, 190, 189), (191, 192, 188, 187), (162, 182, 192, 191), (188, 192, 196, 198, 190), (196, 197, 198), (196, 195, 194, 197), (193, 197, 194, 174), (201, 220, 221, 210), (207, 208, 206, 205), (213, 209, 211, 217), (206, 208, 209, 204), (207, 205, 203, 215, 214), (210, 207, 214, 216), (224, 241, 242, 232), (208, 223, 222, 211, 209), (218, 217, 211, 200, 199), (210, 221, 223, 208, 207), (201, 210, 216, 218, 199), (213, 214, 215), (216, 217, 218), (216, 214, 213, 217), (203, 204, 209, 213, 215), (221, 222, 223), (219, 222, 221, 220), (222, 219, 200, 211), (229, 230, 228, 227), (234, 231, 233, 238), (228, 230, 231, 226), (229, 227, 225, 236, 235), (232, 229, 235, 237), (230, 244, 243, 233, 231), (239, 238, 233, 202, 212), (232, 242, 244, 230, 229), (224, 232, 237, 239, 212), (234, 235, 236), (237, 238, 239), (237, 235, 234, 238), (225, 226, 231, 234, 236), (242, 243, 244), (240, 243, 242, 241), (243, 240, 202, 233), (247, 266, 267, 256), (253, 254, 252, 251), (259, 255, 257, 263), (252, 254, 255, 250), (253, 251, 249, 261, 260), (256, 253, 260, 262), (270, 287, 288, 278), (254, 269, 268, 257, 255), (264, 263, 257, 246, 245), (256, 267, 269, 254, 253), (247, 256, 262, 264, 245), (259, 260, 261), (262, 263, 264), (262, 260, 259, 263), (249, 250, 255, 259, 261), (267, 268, 269), (265, 268, 267, 266), (268, 265, 246, 257), (275, 276, 274, 273), (280, 277, 279, 284), (274, 276, 277, 272), (275, 273, 271, 282, 281), (278, 275, 281, 283), (276, 290, 289, 279, 277), (285, 284, 279, 248, 258), (278, 288, 290, 276, 275), (270, 278, 283, 285, 258), (280, 281, 282), (283, 284, 285), (283, 281, 280, 284), (271, 272, 277, 280, 282), (288, 289, 290), (286, 289, 288, 287), (289, 286, 248, 279)])
_uv = me_cube_001.uv_layers.new(name='UVMap')
_uv.uv.foreach_set('vector', [0.3524, 0.925, 0.3606, 0.925, 0.3604, 0.9283, 0.3523, 0.9283, 0.3604, 0.9078, 0.3604, 0.9126, 0.3528, 0.9117, 0.3528, 0.9069, 0.3521, 0.916, 0.361, 0.916, 0.3607, 0.9202, 0.3526, 0.9202, 0.3604, 0.9126, 0.3611, 0.9137, 0.3611, 0.916, 0.3528, 0.915, 0.3528, 0.9117, 0.3192, 0.9154, 0.3192, 0.9054, 0.3292, 0.9054, 0.3292, 0.9154, 0.4061, 0.9135, 0.4142, 0.9135, 0.4141, 0.917, 0.406, 0.917, 0.371, 0.9117, 0.371, 0.9183, 0.3661, 0.9183, 0.3661, 0.9117, 0.371, 0.9117, 0.3661, 0.9117, 0.3661, 0.9034, 0.371, 0.9034, 0.3611, 0.9038, 0.3611, 0.9069, 0.3604, 0.9078, 0.3528, 0.9069, 0.3521, 0.9028, 0.3743, 0.9117, 0.3743, 0.919, 0.372, 0.919, 0.371, 0.9183, 0.371, 0.9117, 0.394, 0.9235, 0.394, 0.9151, 0.4024, 0.9151, 0.4024, 0.9235, 0.3526, 0.9202, 0.3607, 0.9202, 0.3606, 0.925, 0.3524, 0.925, 0.3617, 0.9078, 0.3604, 0.9078, 0.3611, 0.9069, 0.3604, 0.9126, 0.3617, 0.9126, 0.3611, 0.9137, 0.3604, 0.9126, 0.3604, 0.9078, 0.3617, 0.9078, 0.3617, 0.9126, 0.3661, 0.9117, 0.3661, 0.9183, 0.3651, 0.9192, 0.3619, 0.9197, 0.3619, 0.9117, 0.4149, 0.9043, 0.4127, 0.8961, 0.4137, 0.8953, 0.4169, 0.8953, 0.418, 0.9028, 0.3516, 0.9128, 0.3482, 0.9128, 0.3482, 0.9046, 0.3516, 0.9046, 0.3776, 0.9124, 0.3786, 0.9197, 0.3754, 0.9206, 0.3743, 0.9122, 0.3482, 0.9128, 0.3482, 0.9195, 0.3432, 0.9209, 0.3422, 0.9127, 0.3482, 0.9128, 0.3422, 0.9127, 0.3422, 0.9027, 0.3482, 0.9046, 0.4045, 0.9074, 0.4133, 0.9074, 0.4144, 0.9099, 0.4142, 0.9135, 0.4061, 0.9135, 0.4169, 0.8953, 0.4137, 0.8953, 0.4127, 0.8949, 0.4148, 0.8866, 0.418, 0.8875, 0.3191, 0.9264, 0.3191, 0.9173, 0.3282, 0.9173, 0.3282, 0.9264, 0.3516, 0.9128, 0.3516, 0.9201, 0.3492, 0.9201, 0.3482, 0.9195, 0.3482, 0.9128, 0.4127, 0.8949, 0.4079, 0.8945, 0.409, 0.8869, 0.4125, 0.887, 0.4148, 0.8866, 0.4127, 0.8961, 0.4127, 0.8949, 0.4137, 0.8953, 0.4079, 0.8945, 0.4079, 0.8958, 0.4068, 0.8952, 0.4079, 0.8945, 0.4127, 0.8949, 0.4127, 0.8961, 0.4079, 0.8958, 0.3754, 0.9027, 0.3786, 0.9043, 0.3776, 0.9124, 0.3743, 0.9122, 0.4133, 0.9074, 0.4153, 0.9075, 0.4144, 0.9099, 0.4154, 0.9044, 0.4153, 0.9075, 0.4133, 0.9074, 0.4138, 0.9043, 0.3172, 0.906, 0.3172, 0.9175, 0.316, 0.9164, 0.316, 0.9069, 0.3065, 0.9164, 0.316, 0.9164, 0.3172, 0.9175, 0.3057, 0.9174, 0.3074, 0.9069, 0.3065, 0.9077, 0.3057, 0.9071, 0.3068, 0.906, 0.3065, 0.9077, 0.3065, 0.9164, 0.3057, 0.9174, 0.3057, 0.9071, 0.3068, 0.906, 0.3172, 0.906, 0.316, 0.9069, 0.3074, 0.9069, 0.316, 0.9164, 0.3065, 0.9164, 0.3065, 0.9077, 0.3074, 0.9069, 0.316, 0.9069, 0.3291, 0.9164, 0.3291, 0.9274, 0.3282, 0.9264, 0.3282, 0.9173, 0.3182, 0.9164, 0.3291, 0.9164, 0.3282, 0.9173, 0.3191, 0.9173, 0.3182, 0.9274, 0.3182, 0.9164, 0.3191, 0.9173, 0.3191, 0.9264, 0.3291, 0.9274, 0.3182, 0.9274, 0.3191, 0.9264, 0.3282, 0.9264, 0.4079, 0.8945, 0.4068, 0.8952, 0.4045, 0.8951, 0.4056, 0.8868, 0.409, 0.8869, 0.4036, 0.9248, 0.3927, 0.9248, 0.394, 0.9235, 0.4024, 0.9235, 0.3927, 0.9248, 0.3927, 0.9138, 0.394, 0.9151, 0.394, 0.9235, 0.3927, 0.9138, 0.4036, 0.9138, 0.4024, 0.9151, 0.394, 0.9151, 0.4036, 0.9138, 0.4036, 0.9248, 0.4024, 0.9235, 0.4024, 0.9151, 0.3743, 0.9117, 0.371, 0.9117, 0.371, 0.9034, 0.3743, 0.9034, 0.3192, 0.9054, 0.3192, 0.9154, 0.3182, 0.9164, 0.3182, 0.9044, 0.3302, 0.9164, 0.3182, 0.9164, 0.3192, 0.9154, 0.3292, 0.9154, 0.3182, 0.9044, 0.3302, 0.9044, 0.3292, 0.9054, 0.3192, 0.9054, 0.3302, 0.9044, 0.3302, 0.9164, 0.3292, 0.9154, 0.3292, 0.9054, 0.3661, 0.9117, 0.3619, 0.9117, 0.3619, 0.9027, 0.3661, 0.9034, 0.3305, 0.8779, 0.3422, 0.8779, 0.3415, 0.9032, 0.3305, 0.9032, 0.4215, 0.9342, 0.4214, 0.9053, 0.4227, 0.9051, 0.4228, 0.934, 0.3302, 0.8088, 0.3422, 0.8088, 0.3416, 0.8406, 0.3306, 0.8405, 0.4214, 0.9053, 0.4214, 0.8996, 0.4214, 0.8865, 0.4228, 0.8863, 0.4227, 0.9051, 0.4154, 0.9109, 0.4155, 0.9043, 0.4168, 0.9043, 0.4167, 0.911, 0.3063, 0.8788, 0.3181, 0.8788, 0.3173, 0.9049, 0.3063, 0.9049, 0.3188, 0.8727, 0.3286, 0.8727, 0.3297, 0.8787, 0.3302, 0.9026, 0.3192, 0.9026, 0.3185, 0.8335, 0.3286, 0.8335, 0.3286, 0.8727, 0.3188, 0.8727, 0.3186, 0.8677, 0.4212, 0.958, 0.4213, 0.94, 0.4215, 0.9342, 0.4228, 0.934, 0.4227, 0.9578, 0.3185, 0.8083, 0.3295, 0.8083, 0.3295, 0.8256, 0.3286, 0.8335, 0.3185, 0.8335, 0.3897, 0.928, 0.3895, 0.9218, 0.3906, 0.9218, 0.3908, 0.928, 0.3306, 0.8405, 0.3416, 0.8406, 0.3422, 0.8779, 0.3305, 0.8779, 0.3286, 0.8727, 0.3296, 0.8709, 0.3297, 0.8787, 0.3302, 0.8335, 0.3286, 0.8335, 0.3295, 0.8256, 0.3302, 0.8335, 0.3296, 0.8709, 0.3286, 0.8727, 0.3286, 0.8335, 0.4168, 0.9129, 0.4154, 0.9129, 0.4154, 0.9109, 0.4167, 0.911, 0.3804, 0.8946, 0.3918, 0.8866, 0.3921, 0.8934, 0.3927, 0.9186, 0.3813, 0.9189, 0.3061, 0.8083, 0.3165, 0.8083, 0.3168, 0.8326, 0.3057, 0.8326, 0.3057, 0.8326, 0.3168, 0.8326, 0.3173, 0.8512, 0.3181, 0.8788, 0.3063, 0.8788, 0.4571, 0.8807, 0.4571, 0.8615, 0.4569, 0.8559, 0.4584, 0.8617, 0.4584, 0.8805, 0.3418, 0.9184, 0.3419, 0.9244, 0.3408, 0.9236, 0.3407, 0.9177, 0.4045, 0.9127, 0.3935, 0.9127, 0.3935, 0.8945, 0.3944, 0.8866, 0.4045, 0.8866, 0.4569, 0.8559, 0.457, 0.8267, 0.4584, 0.8265, 0.4585, 0.8481, 0.4584, 0.8617, 0.3918, 0.8866, 0.3927, 0.8866, 0.3921, 0.8934, 0.3927, 0.8866, 0.3944, 0.8866, 0.3935, 0.8945, 0.3168, 0.8326, 0.3182, 0.8326, 0.3173, 0.8512, 0.3176, 0.8083, 0.3182, 0.8326, 0.3168, 0.8326, 0.3165, 0.8083, 0.3735, 0.9274, 0.372, 0.9274, 0.3722, 0.9255, 0.3734, 0.9255, 0.3916, 0.9199, 0.3829, 0.9201, 0.3813, 0.9189, 0.3927, 0.9186, 0.3156, 0.8071, 0.3164, 0.8071, 0.3176, 0.8083, 0.3165, 0.8083, 0.4585, 0.8822, 0.4575, 0.8823, 0.4571, 0.8807, 0.4584, 0.8805, 0.3165, 0.8083, 0.3061, 0.8083, 0.3077, 0.8071, 0.3156, 0.8071, 0.3722, 0.9255, 0.3722, 0.9197, 0.3733, 0.9197, 0.3734, 0.9202, 0.3734, 0.9255, 0.3935, 0.9127, 0.4045, 0.9127, 0.4035, 0.9138, 0.3955, 0.9138, 0.3421, 0.9258, 0.3407, 0.9258, 0.3408, 0.9236, 0.3419, 0.9244, 0.3063, 0.9049, 0.3173, 0.9049, 0.3163, 0.906, 0.3083, 0.906, 0.4168, 0.9151, 0.4154, 0.9151, 0.4154, 0.9129, 0.4165, 0.9136, 0.457, 0.8267, 0.4571, 0.8211, 0.457, 0.8073, 0.4585, 0.8071, 0.4584, 0.8265, 0.4168, 0.9168, 0.4154, 0.9168, 0.4155, 0.9151, 0.4166, 0.9151, 0.3305, 0.9032, 0.3415, 0.9032, 0.3402, 0.9043, 0.3318, 0.9043, 0.3893, 0.9201, 0.3908, 0.9201, 0.3906, 0.9218, 0.3895, 0.9218, 0.3295, 0.8083, 0.3185, 0.8083, 0.3198, 0.8071, 0.3282, 0.8071, 0.3292, 0.9043, 0.3192, 0.9044, 0.3192, 0.9026, 0.3302, 0.9026, 0.4212, 0.958, 0.4227, 0.9578, 0.4228, 0.9598, 0.4215, 0.9599, 0.3422, 0.8088, 0.3302, 0.8088, 0.3312, 0.8071, 0.3412, 0.8071, 0.3188, 0.8727, 0.3186, 0.8725, 0.3186, 0.8677, 0.3182, 0.9027, 0.3192, 0.9026, 0.3192, 0.9044, 0.3188, 0.8727, 0.3192, 0.9026, 0.3182, 0.9027, 0.3186, 0.8725, 0.3181, 0.906, 0.3181, 0.9245, 0.3172, 0.9247, 0.3172, 0.9061, 0.3422, 0.8764, 0.3503, 0.8764, 0.3513, 0.9027, 0.343, 0.9027, 0.3619, 0.8765, 0.37, 0.8764, 0.3712, 0.9027, 0.3628, 0.9027, 0.3171, 0.9175, 0.317, 0.9357, 0.3161, 0.9357, 0.3161, 0.9175, 0.4257, 0.9186, 0.4257, 0.9367, 0.4246, 0.9369, 0.4243, 0.9175, 0.3793, 0.8764, 0.3712, 0.8765, 0.3715, 0.8384, 0.3724, 0.8317, 0.3804, 0.8317, 0.3513, 0.9027, 0.3503, 0.8764, 0.3521, 0.8764, 0.3513, 0.9027, 0.4257, 0.8863, 0.4257, 0.9186, 0.4243, 0.9175, 0.4245, 0.8865, 0.3804, 0.9027, 0.3721, 0.9027, 0.3712, 0.8765, 0.3793, 0.8764, 0.3426, 0.8317, 0.3515, 0.8317, 0.3503, 0.8764, 0.3422, 0.8764, 0.3428, 0.8071, 0.3512, 0.8071, 0.3515, 0.8317, 0.3426, 0.8317, 0.3137, 0.9175, 0.3138, 0.9357, 0.3126, 0.9357, 0.3126, 0.9175, 0.3788, 0.9233, 0.3786, 0.9028, 0.3797, 0.9027, 0.3797, 0.9246, 0.3503, 0.8764, 0.3515, 0.8317, 0.3515, 0.8317, 0.3515, 0.8384, 0.3521, 0.8764, 0.3714, 0.8317, 0.3724, 0.8317, 0.3715, 0.8384, 0.3714, 0.8317, 0.3716, 0.8071, 0.3726, 0.8071, 0.3724, 0.8317, 0.3804, 0.8317, 0.3724, 0.8317, 0.3726, 0.8071, 0.38, 0.8071, 0.3531, 0.8361, 0.3619, 0.8311, 0.3619, 0.8714, 0.3609, 0.8781, 0.3542, 0.8782, 0.4231, 0.9369, 0.4228, 0.9174, 0.4243, 0.9202, 0.4242, 0.9367, 0.353, 0.8782, 0.3521, 0.8334, 0.3531, 0.8361, 0.3542, 0.8782, 0.3526, 0.8072, 0.3609, 0.8071, 0.3619, 0.8311, 0.3531, 0.8361, 0.3622, 0.8317, 0.3712, 0.8317, 0.37, 0.8764, 0.3619, 0.8765, 0.3624, 0.8071, 0.3707, 0.8071, 0.3712, 0.8317, 0.3622, 0.8317, 0.4341, 0.8865, 0.4341, 0.905, 0.4332, 0.9059, 0.433, 0.8866, 0.4228, 0.9174, 0.4231, 0.8864, 0.4241, 0.8863, 0.4243, 0.891, 0.4243, 0.9202, 0.3619, 0.8781, 0.3609, 0.8781, 0.3619, 0.8714, 0.3619, 0.8781, 0.3619, 0.9027, 0.3609, 0.9027, 0.3609, 0.8781, 0.3542, 0.8782, 0.3609, 0.8781, 0.3609, 0.9027, 0.3536, 0.9028, 0.3057, 0.9245, 0.3124, 0.9235, 0.3126, 0.9259, 0.3072, 0.9271, 0.4119, 0.9239, 0.419, 0.923, 0.4192, 0.9257, 0.4134, 0.9267, 0.3389, 0.9043, 0.3421, 0.9045, 0.342, 0.9099, 0.3388, 0.9102, 0.3688, 0.9255, 0.3691, 0.9282, 0.3634, 0.9282, 0.3619, 0.9256, 0.4048, 0.9203, 0.4119, 0.9195, 0.4107, 0.9244, 0.4101, 0.9254, 0.4045, 0.9263, 0.3691, 0.9197, 0.3688, 0.9255, 0.3619, 0.9256, 0.363, 0.9197, 0.4046, 0.9179, 0.4105, 0.917, 0.4119, 0.9195, 0.4048, 0.9203, 0.3068, 0.9187, 0.3126, 0.9175, 0.3124, 0.9235, 0.3057, 0.9245, 0.3833, 0.9205, 0.3833, 0.926, 0.3804, 0.926, 0.3804, 0.9201, 0.372, 0.9263, 0.3691, 0.9267, 0.3691, 0.9197, 0.372, 0.9198, 0.4118, 0.9254, 0.4101, 0.9254, 0.4107, 0.9244, 0.4118, 0.9254, 0.4119, 0.9283, 0.4102, 0.9283, 0.4101, 0.9254, 0.3861, 0.9202, 0.3861, 0.9261, 0.3833, 0.9255, 0.3833, 0.9201, 0.3347, 0.9177, 0.3326, 0.911, 0.3379, 0.9114, 0.3389, 0.912, 0.34, 0.9163, 0.336, 0.9177, 0.3375, 0.9205, 0.3302, 0.9203, 0.3303, 0.9177, 0.3315, 0.9174, 0.3302, 0.9121, 0.3326, 0.911, 0.3347, 0.9177, 0.4129, 0.9181, 0.4192, 0.917, 0.419, 0.923, 0.4119, 0.9239, 0.3375, 0.9238, 0.3375, 0.9177, 0.3407, 0.9178, 0.3407, 0.9244, 0.3375, 0.9205, 0.3365, 0.9264, 0.3313, 0.9264, 0.3303, 0.9256, 0.3302, 0.9203, 0.3388, 0.9102, 0.3389, 0.912, 0.3379, 0.9114, 0.3388, 0.9102, 0.342, 0.9099, 0.3421, 0.9116, 0.3389, 0.912, 0.3861, 0.9245, 0.3861, 0.9201, 0.3893, 0.9205, 0.3893, 0.9254, 0.4268, 0.941, 0.426, 0.9409, 0.4258, 0.913, 0.4266, 0.9132, 0.4267, 0.9048, 0.4257, 0.9047, 0.4258, 0.8863, 0.4268, 0.8865, 0.4203, 0.8867, 0.4212, 0.8866, 0.4212, 0.8954, 0.4203, 0.896, 0.4008, 0.8071, 0.4002, 0.8331, 0.3906, 0.8335, 0.3935, 0.8074, 0.4206, 0.8606, 0.4212, 0.8866, 0.4133, 0.8862, 0.411, 0.865, 0.4117, 0.8602, 0.4204, 0.8486, 0.4206, 0.8606, 0.4117, 0.8602, 0.4128, 0.8483, 0.4199, 0.9149, 0.4191, 0.9147, 0.4191, 0.8866, 0.4199, 0.8867, 0.4002, 0.8331, 0.4001, 0.8418, 0.3995, 0.8451, 0.3911, 0.8454, 0.3906, 0.8335, 0.4202, 0.9054, 0.4203, 0.896, 0.4212, 0.8954, 0.4212, 0.9261, 0.4201, 0.9261, 0.4266, 0.9132, 0.4258, 0.913, 0.4257, 0.9108, 0.4257, 0.9047, 0.4267, 0.9048, 0.4212, 0.8074, 0.4204, 0.8486, 0.4128, 0.8483, 0.4128, 0.8356, 0.4133, 0.8071, 0.4113, 0.8602, 0.4117, 0.8602, 0.411, 0.865, 0.4128, 0.8483, 0.4124, 0.8483, 0.4128, 0.8356, 0.4128, 0.8483, 0.4117, 0.8602, 0.4113, 0.8602, 0.4124, 0.8483, 0.4319, 0.8868, 0.433, 0.8865, 0.433, 0.9077, 0.4322, 0.9074, 0.432, 0.904, 0.4001, 0.845, 0.3995, 0.8451, 0.4001, 0.8418, 0.4002, 0.8863, 0.3995, 0.8451, 0.4001, 0.845, 0.4008, 0.8862, 0.3995, 0.8451, 0.4002, 0.8863, 0.3929, 0.8865, 0.3911, 0.8454, 0.3302, 0.9355, 0.3291, 0.9353, 0.3291, 0.9164, 0.3302, 0.9165, 0.4279, 0.8864, 0.4288, 0.8863, 0.4289, 0.8949, 0.4279, 0.8954, 0.4288, 0.8072, 0.4309, 0.8332, 0.4213, 0.833, 0.4214, 0.8071, 0.4309, 0.8334, 0.4325, 0.8074, 0.4404, 0.8071, 0.4401, 0.8282, 0.4398, 0.8331, 0.4319, 0.8453, 0.4309, 0.8334, 0.4398, 0.8331, 0.4395, 0.845, 0.4309, 0.8332, 0.4303, 0.8419, 0.4295, 0.8451, 0.4212, 0.845, 0.4213, 0.833, 0.428, 0.9044, 0.4279, 0.8954, 0.4289, 0.8949, 0.4289, 0.9258, 0.4279, 0.9257, 0.4168, 0.9043, 0.4176, 0.9043, 0.4178, 0.9066, 0.4178, 0.9127, 0.4168, 0.9127, 0.4319, 0.8865, 0.4319, 0.8453, 0.4395, 0.845, 0.4404, 0.8577, 0.4399, 0.8862, 0.4402, 0.8331, 0.4398, 0.8331, 0.4401, 0.8282, 0.4395, 0.845, 0.44, 0.845, 0.4404, 0.8577, 0.4395, 0.845, 0.4398, 0.8331, 0.4402, 0.8331, 0.44, 0.845, 0.315, 0.9178, 0.3161, 0.9175, 0.3161, 0.9366, 0.3152, 0.9364, 0.3151, 0.9329, 0.4301, 0.8451, 0.4295, 0.8451, 0.4303, 0.8419, 0.4303, 0.8863, 0.4295, 0.8451, 0.4301, 0.8451, 0.4309, 0.8863, 0.4295, 0.8451, 0.4303, 0.8863, 0.423, 0.8862, 0.4212, 0.845, 0.4279, 0.9411, 0.427, 0.9411, 0.427, 0.9131, 0.4278, 0.9131, 0.4279, 0.9047, 0.4268, 0.9047, 0.4268, 0.8863, 0.4279, 0.8863, 0.429, 0.8864, 0.4299, 0.8863, 0.4299, 0.8949, 0.4289, 0.8954, 0.3906, 0.8071, 0.39, 0.8331, 0.3804, 0.8335, 0.3833, 0.8074, 0.4104, 0.8606, 0.411, 0.8865, 0.4031, 0.8862, 0.4008, 0.865, 0.4015, 0.8602, 0.4102, 0.8486, 0.4104, 0.8606, 0.4015, 0.8602, 0.4026, 0.8483, 0.441, 0.8073, 0.4476, 0.8071, 0.4466, 0.8484, 0.4404, 0.8485, 0.39, 0.8331, 0.3899, 0.8418, 0.3893, 0.8451, 0.3809, 0.8454, 0.3804, 0.8335, 0.4289, 0.9043, 0.4289, 0.8954, 0.4299, 0.8949, 0.4299, 0.9244, 0.4289, 0.9242, 0.4278, 0.9131, 0.427, 0.9131, 0.4268, 0.9108, 0.4268, 0.9047, 0.4279, 0.9047, 0.411, 0.8074, 0.4102, 0.8486, 0.4026, 0.8483, 0.4026, 0.8356, 0.4031, 0.8071, 0.4011, 0.8602, 0.4015, 0.8602, 0.4008, 0.865, 0.4026, 0.8483, 0.4022, 0.8483, 0.4026, 0.8356, 0.4026, 0.8483, 0.4015, 0.8602, 0.4011, 0.8602, 0.4022, 0.8483, 0.4319, 0.908, 0.433, 0.9077, 0.433, 0.9295, 0.4321, 0.9293, 0.432, 0.9257, 0.3898, 0.845, 0.3893, 0.8451, 0.3899, 0.8418, 0.39, 0.8863, 0.3893, 0.8451, 0.3898, 0.845, 0.3906, 0.8862, 0.3893, 0.8451, 0.39, 0.8863, 0.3827, 0.8866, 0.3809, 0.8454, 0.4404, 0.8604, 0.4483, 0.8603, 0.4489, 0.8862, 0.441, 0.8864, 0.4496, 0.8331, 0.4564, 0.8332, 0.4559, 0.8451, 0.4496, 0.845, 0.314, 0.9347, 0.3138, 0.9175, 0.315, 0.9175, 0.315, 0.9347, 0.4341, 0.9081, 0.4341, 0.9273, 0.4331, 0.9273, 0.433, 0.9113, 0.433, 0.9077, 0.3909, 0.9287, 0.3908, 0.9203, 0.392, 0.9201, 0.392, 0.9284, 0.3743, 0.9286, 0.3743, 0.9228, 0.3744, 0.9206, 0.3755, 0.9208, 0.3755, 0.9288, 0.4489, 0.8577, 0.4496, 0.845, 0.4559, 0.8451, 0.4569, 0.8864, 0.449, 0.8862, 0.4404, 0.8485, 0.4466, 0.8484, 0.448, 0.8516, 0.4483, 0.8603, 0.4404, 0.8604, 0.4309, 0.918, 0.4309, 0.8865, 0.4319, 0.8869, 0.4319, 0.8964, 0.4319, 0.918, 0.4496, 0.8331, 0.4491, 0.8331, 0.4491, 0.8282, 0.4491, 0.845, 0.4496, 0.845, 0.4489, 0.8577, 0.4491, 0.845, 0.4491, 0.8331, 0.4496, 0.8331, 0.4496, 0.845, 0.449, 0.8071, 0.4569, 0.8073, 0.4564, 0.8332, 0.4496, 0.8331, 0.4491, 0.8282, 0.4466, 0.8484, 0.4479, 0.8483, 0.448, 0.8516, 0.4489, 0.8071, 0.4479, 0.8483, 0.4466, 0.8484, 0.4476, 0.8071, 0.4191, 0.8866, 0.419, 0.9153, 0.418, 0.9153, 0.418, 0.8866])
me_cube_001.materials.append(mat_cratematerial)
me_cube_001.use_remesh_preserve_volume = False
me_cube_001.use_remesh_preserve_attributes = False
me_cube_001.use_mirror_vertex_groups = False
me_cube_001.update()
me_cube = bpy.data.meshes.new('Cube')
me_cube.from_pydata([(1.0, 1.0, -1.0), (1.0, -1.0, -1.0), (-1.0, -1.0, -1.0), (-1.0, 1.0, -1.0), (1.0, 1.0, 1.0), (1.0, -1.0, 1.0), (-1.0, -1.0, 1.0), (-1.0, 1.0, 1.0)], [], [(4, 7, 6, 5), (0, 4, 5, 1), (1, 5, 6, 2), (2, 6, 7, 3), (4, 0, 3, 7)])
_uv = me_cube.uv_layers.new(name='UVMap')
_uv.uv.foreach_set('vector', [0.5544, 0.8046, 0.6857, 0.8046, 0.6857, 0.9359, 0.5544, 0.9359, 0.5544, 0.8046, 0.6857, 0.8046, 0.6857, 0.9359, 0.5544, 0.9359, 0.5544, 0.8046, 0.6857, 0.8046, 0.6857, 0.9359, 0.5544, 0.9359, 0.5544, 0.8046, 0.6857, 0.8046, 0.6857, 0.9359, 0.5544, 0.9359, 0.5544, 0.8046, 0.6857, 0.8046, 0.6857, 0.9359, 0.5544, 0.9359])
me_cube.materials.append(mat_cratematerial)
me_cube.use_remesh_preserve_volume = False
me_cube.use_remesh_preserve_attributes = False
me_cube.use_mirror_vertex_groups = False
me_cube.update()

# ---- objects
ob_plane = bpy.data.objects.new('Plane', me_plane)
ob_cube_001 = bpy.data.objects.new('Cube.001', me_cube_001)
ob_cube = bpy.data.objects.new('Cube', me_cube)

# ---- transforms, parenting, visibility, modifiers, constraints
ob_plane.location = (-1.0, 3.309, 1.56)
ob_plane.lineart.crease_threshold = 0.0
ob_cube_001.location = (0.0, 0.0, 3.462)
ob_cube_001.scale = (1.0, 0.1309, 0.1395)
ob_cube_001.lineart.crease_threshold = 0.0
ob_cube.location = (0.0, 0.0, 1.114)
ob_cube.lock_rotations_4d = False
ob_cube.empty_display_type = 'ARROWS'
ob_cube.lineart.crease_threshold = 0.0

# ---- collection membership
col_collection_1.objects.link(ob_plane)
col_collection_1.objects.link(ob_cube_001)
col_collection_1.objects.link(ob_cube)

# ---- scene / render settings (as saved in the file)
scene.frame_start = 1; scene.frame_end = 250; scene.frame_set(1)
scene.render.engine = 'BLENDER_EEVEE_NEXT'
scene.render.resolution_percentage = 50
scene.render.dither_intensity = 0.0
scene.cycles.use_denoising = False
scene.cycles.samples = 128
scene.cycles.sampling_pattern = 'TABULATED_SOBOL'
scene.cycles.use_adaptive_sampling = False
scene.cycles.use_light_tree = False
scene.cycles.blur_glossy = 0.0
scene.cycles.sample_clamp_indirect = 0.0
scene.view_settings.view_transform = 'Standard'
bpy.context.view_layer.update()

# ---- added for rendering (the .blend has no active camera and no usable light): camera, sun
cam_auto = bpy.data.cameras.new('AutoCamera')
cam_auto.lens = 50.0
cam_auto.sensor_width = 36.0
cam_auto.clip_end = 1000.0
ob_auto_camera = bpy.data.objects.new('AutoCamera', cam_auto)
scene.collection.objects.link(ob_auto_camera)
ob_auto_camera.location = (3.77723, -4.56219, 4.18671)
ob_auto_camera.rotation_euler = (1.09748, -7.21219e-08, 0.694738)
scene.camera = ob_auto_camera
light_auto_sun = bpy.data.lights.new('AutoSun', 'SUN')
light_auto_sun.energy = 3.0
light_auto_sun.angle = 0.0523599
ob_auto_sun = bpy.data.objects.new('AutoSun', light_auto_sun)
scene.collection.objects.link(ob_auto_sun)
ob_auto_sun.rotation_euler = (0.872665, 0.174533, 0.523599)
bpy.context.view_layer.update()
